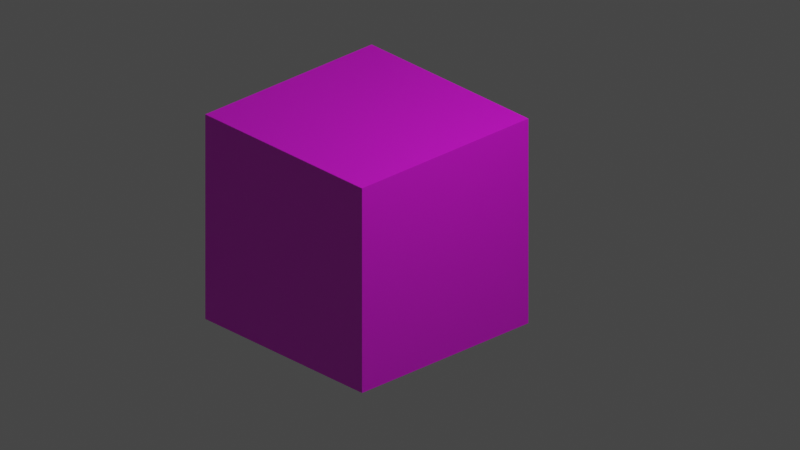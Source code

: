 # Source: export_simple01.blend  (saved by Blender 2.80.75; exported with 4.5.12 LTS)
import bpy
from mathutils import Matrix  # noqa: F401  (used for matrix-valued properties, if any)

bpy.ops.wm.read_factory_settings(use_empty=True)
scene = bpy.context.scene
scene.name = 'Scene'

# ---- collections
col_collection = bpy.data.collections.new('Collection'); scene.collection.children.link(col_collection)

# ---- images (referenced by path relative to the original .blend; pixels are not part of the script)
import os
ASSET_DIR = os.environ.get("B2B_ASSET_DIR", "")  # directory of the original .blend (textures are referenced by path, not embedded)
HERE = os.path.dirname(os.path.abspath(__file__))  # packed textures are extracted next to this script under _unpacked/

def load_image(name, relpath, width, height, colorspace="sRGB"):
    """Load a texture the original file referenced (path relative to the .blend, or extracted next to this script)."""
    p = next((c for c in (os.path.join(HERE, relpath), os.path.join(ASSET_DIR, relpath)) if relpath and os.path.exists(c)), "")
    if p:
        img = bpy.data.images.load(p, check_existing=True)
        img.name = name
    else:  # same state as the original file: an image datablock whose file is absent (Cycles renders it pink)
        img = bpy.data.images.new(name, width, height)
        img.source = "FILE"
        img.filepath = "//" + (relpath or name)
    img.colorspace_settings.name = colorspace
    return img
img_decorative_6442_jpg = load_image('Decorative-6442.jpg', 'Decorative-6442.jpg', 1024, 1024, 'sRGB')

# ---- materials (node trees are filled in below, after node groups)
mat_material_001 = bpy.data.materials.new('Material.001')
mat_material_001.use_transparent_shadow = False

# ---- material node trees
mat_material_001.use_nodes = True; mat_material_001.node_tree.nodes.clear()
_N = mat_material_001.node_tree.nodes; _L = mat_material_001.node_tree.links
n0 = _N.new('ShaderNodeOutputMaterial'); n0.name = 'Material Output'; n0.location = (300, 300)
n1 = _N.new('ShaderNodeBsdfPrincipled'); n1.name = 'Principled BSDF'; n1.location = (10, 300)
n1.distribution = 'GGX'
n1.subsurface_method = 'BURLEY'
n1.inputs[3].default_value = 1.45
n1.inputs[4].default_value = 0.7545
n1.inputs[27].default_value = (0.0, 0.0, 0.0, 1.0)
n1.inputs[28].default_value = 1.0
n2 = _N.new('ShaderNodeTexImage'); n2.name = 'Image Texture'; n2.location = (-371, 223)
n2.image = img_decorative_6442_jpg
_L.new(n1.outputs[0], n0.inputs[0])
_L.new(n2.outputs[0], n1.inputs[0])
n0.is_active_output = True

# ---- world
world_world = bpy.data.worlds.new('World'); scene.world = world_world
world_world.use_nodes = True; world_world.node_tree.nodes.clear()
_N = world_world.node_tree.nodes; _L = world_world.node_tree.links
n0 = _N.new('ShaderNodeOutputWorld'); n0.name = 'World Output'; n0.location = (300, 300)
n1 = _N.new('ShaderNodeBackground'); n1.name = 'Background'; n1.location = (10, 300)
n1.inputs[0].default_value = (0.05088, 0.05088, 0.05088, 1.0)
_L.new(n1.outputs[0], n0.inputs[0])
n0.is_active_output = True
world_world.color = (0.05088, 0.05088, 0.05088)
world_world.use_sun_shadow = False
world_world.sun_shadow_jitter_overblur = 0.0

# ---- cameras
cam_camera = bpy.data.cameras.new('Camera')
cam_camera.type = 'ORTHO'
cam_camera.clip_end = 100.0
cam_camera.ortho_scale = 7.0
cam_camera.display_size = 1.04

# ---- lights
light_light = bpy.data.lights.new('Light', 'POINT')
light_light.transmission_factor = 0.0
light_light.energy = 1000.0
light_light.shadow_soft_size = 0.1
light_light.shadow_maximum_resolution = 0.006
light_light.use_absolute_resolution = True

# ---- meshes
me_cube_001 = bpy.data.meshes.new('Cube.001')
me_cube_001.from_pydata([(-1.0, -1.0, -1.0), (-1.0, -1.0, 1.0), (-1.0, 1.0, -1.0), (-1.0, 1.0, 1.0), (1.0, -1.0, -1.0), (1.0, -1.0, 1.0), (1.0, 1.0, -1.0), (1.0, 1.0, 1.0)], [], [(0, 1, 3, 2), (2, 3, 7, 6), (6, 7, 5, 4), (4, 5, 1, 0), (2, 6, 4, 0), (7, 3, 1, 5)])
_uv = me_cube_001.uv_layers.new(name='UVMap')
_uv.uv.foreach_set('vector', [0.375, 0.0, 0.625, 0.0, 0.625, 0.25, 0.375, 0.25, 0.375, 0.25, 0.625, 0.25, 0.625, 0.5, 0.375, 0.5, 0.375, 0.5, 0.625, 0.5, 0.625, 0.75, 0.375, 0.75, 0.375, 0.75, 0.625, 0.75, 0.625, 1.0, 0.375, 1.0, 0.125, 0.5, 0.375, 0.5, 0.375, 0.75, 0.125, 0.75, 0.625, 0.5, 0.875, 0.5, 0.875, 0.75, 0.625, 0.75])
me_cube_001.materials.append(mat_material_001)
me_cube_001.use_remesh_preserve_volume = False
me_cube_001.use_remesh_preserve_attributes = False
me_cube_001.use_mirror_vertex_groups = False
me_cube_001.update()

# ---- objects
ob_light = bpy.data.objects.new('Light', light_light)
ob_camera = bpy.data.objects.new('Camera', cam_camera)
ob_cube = bpy.data.objects.new('Cube', me_cube_001)

# ---- transforms, parenting, visibility, modifiers, constraints
ob_light.location = (4.076, 1.005, 5.904)
ob_light.rotation_euler = (0.6503, 0.05522, 1.866)
ob_light.lock_rotations_4d = False
ob_light.empty_display_type = 'ARROWS'
ob_light.color = (0.0, 0.0, 0.0, 0.0)
ob_light.lineart.crease_threshold = 0.0
ob_camera.location = (7.435, -6.61, 4.888)
ob_camera.rotation_euler = (1.109, 0.0, 0.8149)
ob_camera.lock_rotations_4d = False
ob_camera.empty_display_type = 'ARROWS'
ob_camera.color = (0.0, 0.0, 0.0, 0.0)
ob_camera.display_type = 'WIRE'
ob_camera.lineart.crease_threshold = 0.0
ob_cube.location = (0.0, 0.0, 0.0)
ob_cube.lineart.crease_threshold = 0.0

# ---- collection membership
col_collection.objects.link(ob_light)
col_collection.objects.link(ob_camera)
col_collection.objects.link(ob_cube)

# ---- scene / render settings (as saved in the file)
scene.camera = ob_camera
scene.frame_start = 1; scene.frame_end = 250; scene.frame_set(1)
scene.render.engine = 'BLENDER_EEVEE_NEXT'
scene.cycles.use_denoising = False
scene.cycles.samples = 128
scene.cycles.sampling_pattern = 'TABULATED_SOBOL'
scene.cycles.use_adaptive_sampling = False
scene.cycles.use_light_tree = False
scene.view_settings.view_transform = 'Filmic'
bpy.context.view_layer.update()
